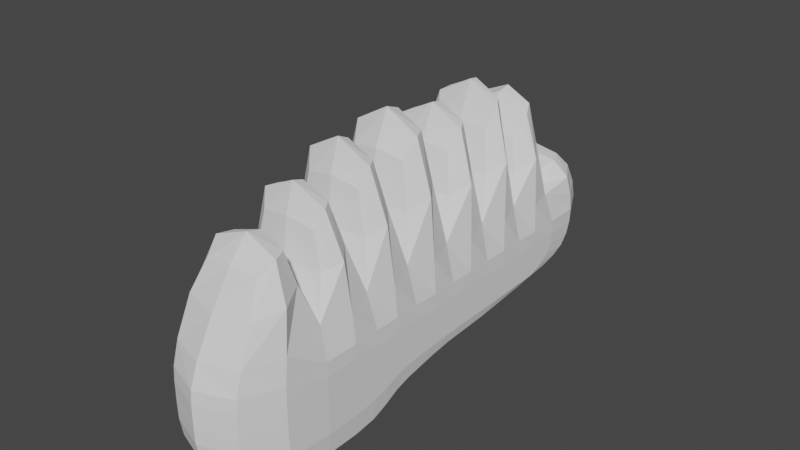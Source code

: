 # Source: parts_ear_c6_chicken.blend  (saved by Blender 3.4.6; exported with 4.5.12 LTS)
import bpy
from mathutils import Matrix  # noqa: F401  (used for matrix-valued properties, if any)

bpy.ops.wm.read_factory_settings(use_empty=True)
scene = bpy.context.scene
scene.name = 'Scene'

# ---- collections
col_collection = bpy.data.collections.new('Collection'); scene.collection.children.link(col_collection)

# ---- world
world_world = bpy.data.worlds.new('World'); scene.world = world_world
world_world.use_nodes = True; world_world.node_tree.nodes.clear()
_N = world_world.node_tree.nodes; _L = world_world.node_tree.links
n0 = _N.new('ShaderNodeOutputWorld'); n0.name = 'World Output'; n0.location = (300, 300)
n1 = _N.new('ShaderNodeBackground'); n1.name = 'Background'; n1.location = (10, 300)
n1.inputs[0].default_value = (0.05088, 0.05088, 0.05088, 1.0)
_L.new(n1.outputs[0], n0.inputs[0])
n0.is_active_output = True
world_world.color = (0.05088, 0.05088, 0.05088)
world_world.use_sun_shadow = False
world_world.sun_shadow_jitter_overblur = 0.0

# ---- meshes
me_078 = bpy.data.meshes.new('立方体.078')
me_078.from_pydata([(-0.5299, -1.095, -1.252), (-0.5299, -1.223, 0.0002562), (-0.5299, 0.7356, -0.6449), (-0.5299, 1.242, 0.0002562), (0.5299, -1.095, -1.252), (0.5299, -1.223, 0.0002562), (0.5299, 0.7356, -0.6449), (0.5299, 1.242, 0.0002562), (-0.5299, -0.2546, -0.9639), (-0.5299, 0.05697, 0.0002562), (0.5299, -0.2546, -0.9639), (0.5299, 0.05697, 0.0002562), (-0.5299, -0.443, -1.252), (0.5299, -0.443, 0.0002562), (-0.5299, -0.443, 0.0002562), (0.5299, -0.443, -1.252), (-0.5299, 0.557, 0.0002562), (0.5299, 0.1285, -0.812), (-0.5299, 0.1285, -0.812), (0.5299, 0.557, 0.0002562), (-0.5299, -1.223, -0.4347), (-0.5299, 1.135, -0.541), (0.5299, 1.135, -0.541), (0.5299, -1.223, -0.4347), (0.5299, 0.05697, -0.4347), (-0.5299, 0.05697, -0.4347), (-0.5299, -0.443, -0.4347), (0.5299, -0.443, -0.4347), (0.5299, 0.557, -0.4347), (-0.5299, 0.557, -0.4347), (-0.5299, -0.1215, -0.812), (0.5299, 0.307, 0.0002562), (-0.5299, 0.307, 0.0002562), (0.5299, -0.1215, -0.812), (-0.5299, 0.307, -0.4347), (0.5299, 0.307, -0.4347), (-0.5299, 0.807, 0.0002562), (0.5299, 0.4856, -0.6449), (-0.5299, 0.4856, -0.6449), (0.5299, 0.807, 0.0002562), (0.5299, 0.807, -0.4347), (-0.5299, 0.807, -0.4347), (-0.5299, -0.193, 0.0002562), (0.5299, -0.3196, -1.055), (-0.5299, -0.3196, -1.055), (0.5299, -0.193, 0.0002562), (0.5299, -0.193, -0.4347), (-0.5299, -0.193, -0.4347), (-0.5299, -0.693, -1.252), (0.5299, -0.693, 0.0002562), (-0.5299, -0.693, 0.0002562), (0.5299, -0.693, -1.252), (-0.5299, -0.693, -0.4347), (0.5299, -0.693, -0.4347), (-0.5299, -1.223, -0.2446), (-0.5299, 1.242, -0.2446), (0.5299, 1.242, -0.2446), (0.5299, -1.223, -0.2446), (0.5299, 0.05697, -0.2446), (-0.5299, 0.05697, -0.2446), (-0.5299, -0.443, -0.2446), (0.5299, -0.443, -0.2446), (0.5299, 0.557, -0.2446), (-0.5299, 0.557, -0.2446), (-0.5299, 0.307, -0.2446), (0.5299, 0.307, -0.2446), (0.5299, 0.807, -0.2446), (-0.5299, 0.807, -0.2446), (0.5299, -0.193, -0.2446), (-0.5299, -0.193, -0.2446), (-0.5299, -0.693, -0.2446), (0.5299, -0.693, -0.2446), (-0.5299, 0.9304, -0.555), (0.5299, 0.9304, -0.555), (0.5299, -1.223, -0.7525), (0.5299, -0.06962, -0.555), (-0.5299, -0.06962, -0.555), (-0.5299, -0.443, -0.7525), (0.5299, -0.443, -0.7525), (0.5299, 0.4304, -0.555), (-0.5299, 0.4304, -0.555), (-0.5299, -1.223, -0.7525), (0.5299, 0.1804, -0.555), (-0.5299, 0.1804, -0.555), (-0.5299, 0.6804, -0.555), (0.5299, 0.6804, -0.555), (-0.5299, -0.3196, -0.555), (0.5299, -0.3196, -0.555), (0.5299, -0.693, -0.7525), (-0.5299, -0.693, -0.7525), (0.5299, -0.7809, 1.238), (0.5299, -0.943, 0.8692), (-0.5299, -0.943, 0.8692), (-0.5299, -0.7809, 1.238), (-0.5299, -0.693, 1.052), (-0.5299, -0.5648, 1.579), (0.5299, -0.5648, 1.579), (0.5299, -0.693, 1.052), (0.5299, -0.3012, 1.811), (0.5299, -0.443, 1.251), (-0.5299, -0.443, 1.251), (-0.5299, -0.3012, 1.811), (-0.5299, -0.1865, 1.311), (-0.5299, 0.0374, 1.911), (0.5299, 0.0374, 1.911), (0.5299, -0.1865, 1.311), (0.5299, 0.3205, 1.79), (0.5299, 0.1381, 1.136), (-0.5299, 0.1381, 1.136), (-0.5299, 0.3205, 1.79), (-0.5299, 0.4219, 1.163), (-0.5299, 0.5705, 1.901), (0.5299, 0.5705, 1.901), (0.5299, 0.4219, 1.163), (0.5299, 0.8475, 1.653), (0.5299, 0.6043, 0.8728), (-0.5299, 0.6043, 0.8728), (-0.5299, 0.8475, 1.653), (-0.5299, 0.8746, 0.3733), (-0.5299, 1.057, 0.5843), (0.5299, 1.057, 0.5843), (0.5299, 0.8746, 0.3733)], [], [(67, 36, 3, 55), (55, 3, 7, 56), (71, 49, 5, 57), (57, 5, 1, 54), (48, 51, 4, 0), (49, 50, 93, 90), (11, 31, 106, 107), (30, 33, 10, 8), (65, 31, 11, 58), (69, 42, 9, 59), (70, 50, 14, 60), (45, 42, 101, 98), (44, 43, 15, 12), (68, 45, 13, 61), (66, 39, 19, 62), (38, 37, 17, 18), (36, 16, 116, 117), (64, 32, 16, 63), (83, 34, 29, 80), (85, 40, 28, 79), (87, 46, 27, 78), (89, 52, 26, 77), (86, 47, 25, 76), (82, 35, 24, 75), (74, 23, 20, 81), (88, 53, 23, 74), (72, 21, 22, 73), (84, 41, 21, 72), (79, 28, 35, 82), (76, 25, 34, 83), (59, 9, 32, 64), (62, 19, 31, 65), (18, 17, 33, 30), (31, 19, 112, 113), (80, 29, 41, 84), (73, 22, 40, 85), (3, 36, 118, 119), (2, 6, 37, 38), (56, 7, 39, 66), (63, 16, 36, 67), (77, 26, 47, 86), (75, 24, 46, 87), (58, 11, 45, 68), (8, 10, 43, 44), (9, 42, 102, 103), (60, 14, 42, 69), (78, 27, 53, 88), (81, 20, 52, 89), (54, 1, 50, 70), (50, 49, 97, 94), (12, 15, 51, 48), (61, 13, 49, 71), (27, 61, 71, 53), (20, 54, 70, 52), (26, 60, 69, 47), (24, 58, 68, 46), (29, 63, 67, 41), (22, 56, 66, 40), (28, 62, 65, 35), (25, 59, 64, 34), (34, 64, 63, 29), (40, 66, 62, 28), (46, 68, 61, 27), (52, 70, 60, 26), (47, 69, 59, 25), (35, 65, 58, 24), (23, 57, 54, 20), (53, 71, 57, 23), (21, 55, 56, 22), (41, 67, 55, 21), (0, 81, 89, 48), (15, 78, 88, 51), (10, 75, 87, 43), (12, 77, 86, 44), (6, 73, 85, 37), (18, 80, 84, 38), (8, 76, 83, 30), (17, 79, 82, 33), (38, 84, 72, 2), (2, 72, 73, 6), (51, 88, 74, 4), (4, 74, 81, 0), (33, 82, 75, 10), (44, 86, 76, 8), (48, 89, 77, 12), (43, 87, 78, 15), (37, 85, 79, 17), (30, 83, 80, 18), (90, 93, 92, 91), (1, 5, 91, 92), (5, 49, 90, 91), (50, 1, 92, 93), (96, 95, 94, 97), (14, 50, 94, 95), (49, 13, 96, 97), (13, 14, 95, 96), (98, 101, 100, 99), (14, 13, 99, 100), (42, 14, 100, 101), (13, 45, 98, 99), (104, 103, 102, 105), (42, 45, 105, 102), (11, 9, 103, 104), (45, 11, 104, 105), (106, 109, 108, 107), (9, 11, 107, 108), (32, 9, 108, 109), (31, 32, 109, 106), (112, 111, 110, 113), (19, 16, 111, 112), (32, 31, 113, 110), (16, 32, 110, 111), (114, 117, 116, 115), (19, 39, 114, 115), (16, 19, 115, 116), (39, 36, 117, 114), (120, 119, 118, 121), (7, 3, 119, 120), (39, 7, 120, 121), (36, 39, 121, 118)])
_uv = me_078.uv_layers.new(name='UVマップ')
_uv.uv.foreach_set('vector', [0.5625, 0.2188, 0.625, 0.2188, 0.625, 0.25, 0.5625, 0.25, 0.5625, 0.25, 0.625, 0.25, 0.625, 0.5, 0.5625, 0.5, 0.5625, 0.7188, 0.625, 0.7188, 0.625, 0.75, 0.5625, 0.75, 0.5625, 0.75, 0.625, 0.75, 0.625, 1.0, 0.5625, 1.0, 0.125, 0.7188, 0.375, 0.7188, 0.375, 0.75, 0.125, 0.75, 0.625, 0.7188, 0.875, 0.7188, 0.875, 0.7188, 0.625, 0.7188, 0.625, 0.625, 0.625, 0.5938, 0.625, 0.5938, 0.625, 0.625, 0.125, 0.5938, 0.375, 0.5938, 0.375, 0.625, 0.125, 0.625, 0.5625, 0.5938, 0.625, 0.5938, 0.625, 0.625, 0.5625, 0.625, 0.5625, 0.09375, 0.625, 0.09375, 0.625, 0.125, 0.5625, 0.125, 0.5625, 0.03125, 0.625, 0.03125, 0.625, 0.0625, 0.5625, 0.0625, 0.625, 0.6562, 0.875, 0.6562, 0.875, 0.6562, 0.625, 0.6562, 0.125, 0.6562, 0.375, 0.6562, 0.375, 0.6875, 0.125, 0.6875, 0.5625, 0.6562, 0.625, 0.6562, 0.625, 0.6875, 0.5625, 0.6875, 0.5625, 0.5312, 0.625, 0.5312, 0.625, 0.5625, 0.5625, 0.5625, 0.125, 0.5312, 0.375, 0.5312, 0.375, 0.5625, 0.125, 0.5625, 0.625, 0.2188, 0.625, 0.1875, 0.625, 0.1875, 0.625, 0.2188, 0.5625, 0.1562, 0.625, 0.1562, 0.625, 0.1875, 0.5625, 0.1875, 0.4375, 0.1562, 0.5, 0.1562, 0.5, 0.1875, 0.4375, 0.1875, 0.4375, 0.5312, 0.5, 0.5312, 0.5, 0.5625, 0.4375, 0.5625, 0.4375, 0.6562, 0.5, 0.6562, 0.5, 0.6875, 0.4375, 0.6875, 0.4375, 0.03125, 0.5, 0.03125, 0.5, 0.0625, 0.4375, 0.0625, 0.4375, 0.09375, 0.5, 0.09375, 0.5, 0.125, 0.4375, 0.125, 0.4375, 0.5938, 0.5, 0.5938, 0.5, 0.625, 0.4375, 0.625, 0.4375, 0.75, 0.5, 0.75, 0.5, 1.0, 0.4375, 1.0, 0.4375, 0.7188, 0.5, 0.7188, 0.5, 0.75, 0.4375, 0.75, 0.4375, 0.25, 0.5, 0.25, 0.5, 0.5, 0.4375, 0.5, 0.4375, 0.2188, 0.5, 0.2188, 0.5, 0.25, 0.4375, 0.25, 0.4375, 0.5625, 0.5, 0.5625, 0.5, 0.5938, 0.4375, 0.5938, 0.4375, 0.125, 0.5, 0.125, 0.5, 0.1562, 0.4375, 0.1562, 0.5625, 0.125, 0.625, 0.125, 0.625, 0.1562, 0.5625, 0.1562, 0.5625, 0.5625, 0.625, 0.5625, 0.625, 0.5938, 0.5625, 0.5938, 0.125, 0.5625, 0.375, 0.5625, 0.375, 0.5938, 0.125, 0.5938, 0.625, 0.5938, 0.625, 0.5625, 0.625, 0.5625, 0.625, 0.5938, 0.4375, 0.1875, 0.5, 0.1875, 0.5, 0.2188, 0.4375, 0.2188, 0.4375, 0.5, 0.5, 0.5, 0.5, 0.5312, 0.4375, 0.5312, 0.625, 0.25, 0.625, 0.2188, 0.625, 0.2188, 0.625, 0.25, 0.125, 0.5, 0.375, 0.5, 0.375, 0.5312, 0.125, 0.5312, 0.5625, 0.5, 0.625, 0.5, 0.625, 0.5312, 0.5625, 0.5312, 0.5625, 0.1875, 0.625, 0.1875, 0.625, 0.2188, 0.5625, 0.2188, 0.4375, 0.0625, 0.5, 0.0625, 0.5, 0.09375, 0.4375, 0.09375, 0.4375, 0.625, 0.5, 0.625, 0.5, 0.6562, 0.4375, 0.6562, 0.5625, 0.625, 0.625, 0.625, 0.625, 0.6562, 0.5625, 0.6562, 0.125, 0.625, 0.375, 0.625, 0.375, 0.6562, 0.125, 0.6562, 0.625, 0.125, 0.625, 0.09375, 0.625, 0.09375, 0.625, 0.125, 0.5625, 0.0625, 0.625, 0.0625, 0.625, 0.09375, 0.5625, 0.09375, 0.4375, 0.6875, 0.5, 0.6875, 0.5, 0.7188, 0.4375, 0.7188, 0.4375, 0.0, 0.5, 0.0, 0.5, 0.03125, 0.4375, 0.03125, 0.5625, 0.0, 0.625, 0.0, 0.625, 0.03125, 0.5625, 0.03125, 0.875, 0.7188, 0.625, 0.7188, 0.625, 0.7188, 0.875, 0.7188, 0.125, 0.6875, 0.375, 0.6875, 0.375, 0.7188, 0.125, 0.7188, 0.5625, 0.6875, 0.625, 0.6875, 0.625, 0.7188, 0.5625, 0.7188, 0.5, 0.6875, 0.5625, 0.6875, 0.5625, 0.7188, 0.5, 0.7188, 0.5, 0.0, 0.5625, 0.0, 0.5625, 0.03125, 0.5, 0.03125, 0.5, 0.0625, 0.5625, 0.0625, 0.5625, 0.09375, 0.5, 0.09375, 0.5, 0.625, 0.5625, 0.625, 0.5625, 0.6562, 0.5, 0.6562, 0.5, 0.1875, 0.5625, 0.1875, 0.5625, 0.2188, 0.5, 0.2188, 0.5, 0.5, 0.5625, 0.5, 0.5625, 0.5312, 0.5, 0.5312, 0.5, 0.5625, 0.5625, 0.5625, 0.5625, 0.5938, 0.5, 0.5938, 0.5, 0.125, 0.5625, 0.125, 0.5625, 0.1562, 0.5, 0.1562, 0.5, 0.1562, 0.5625, 0.1562, 0.5625, 0.1875, 0.5, 0.1875, 0.5, 0.5312, 0.5625, 0.5312, 0.5625, 0.5625, 0.5, 0.5625, 0.5, 0.6562, 0.5625, 0.6562, 0.5625, 0.6875, 0.5, 0.6875, 0.5, 0.03125, 0.5625, 0.03125, 0.5625, 0.0625, 0.5, 0.0625, 0.5, 0.09375, 0.5625, 0.09375, 0.5625, 0.125, 0.5, 0.125, 0.5, 0.5938, 0.5625, 0.5938, 0.5625, 0.625, 0.5, 0.625, 0.5, 0.75, 0.5625, 0.75, 0.5625, 1.0, 0.5, 1.0, 0.5, 0.7188, 0.5625, 0.7188, 0.5625, 0.75, 0.5, 0.75, 0.5, 0.25, 0.5625, 0.25, 0.5625, 0.5, 0.5, 0.5, 0.5, 0.2188, 0.5625, 0.2188, 0.5625, 0.25, 0.5, 0.25, 0.375, 0.0, 0.4375, 0.0, 0.4375, 0.03125, 0.375, 0.03125, 0.375, 0.6875, 0.4375, 0.6875, 0.4375, 0.7188, 0.375, 0.7188, 0.375, 0.625, 0.4375, 0.625, 0.4375, 0.6562, 0.375, 0.6562, 0.375, 0.0625, 0.4375, 0.0625, 0.4375, 0.09375, 0.375, 0.09375, 0.375, 0.5, 0.4375, 0.5, 0.4375, 0.5312, 0.375, 0.5312, 0.375, 0.1875, 0.4375, 0.1875, 0.4375, 0.2188, 0.375, 0.2188, 0.375, 0.125, 0.4375, 0.125, 0.4375, 0.1562, 0.375, 0.1562, 0.375, 0.5625, 0.4375, 0.5625, 0.4375, 0.5938, 0.375, 0.5938, 0.375, 0.2188, 0.4375, 0.2188, 0.4375, 0.25, 0.375, 0.25, 0.375, 0.25, 0.4375, 0.25, 0.4375, 0.5, 0.375, 0.5, 0.375, 0.7188, 0.4375, 0.7188, 0.4375, 0.75, 0.375, 0.75, 0.375, 0.75, 0.4375, 0.75, 0.4375, 1.0, 0.375, 1.0, 0.375, 0.5938, 0.4375, 0.5938, 0.4375, 0.625, 0.375, 0.625, 0.375, 0.09375, 0.4375, 0.09375, 0.4375, 0.125, 0.375, 0.125, 0.375, 0.03125, 0.4375, 0.03125, 0.4375, 0.0625, 0.375, 0.0625, 0.375, 0.6562, 0.4375, 0.6562, 0.4375, 0.6875, 0.375, 0.6875, 0.375, 0.5312, 0.4375, 0.5312, 0.4375, 0.5625, 0.375, 0.5625, 0.375, 0.1562, 0.4375, 0.1562, 0.4375, 0.1875, 0.375, 0.1875, 0.625, 0.7188, 0.875, 0.7188, 0.875, 0.75, 0.625, 0.75, 0.625, 1.0, 0.625, 0.75, 0.625, 0.75, 0.625, 1.0, 0.625, 0.75, 0.625, 0.7188, 0.625, 0.7188, 0.625, 0.75, 0.625, 0.03125, 0.625, 0.0, 0.625, 0.0, 0.625, 0.03125, 0.625, 0.6875, 0.875, 0.6875, 0.875, 0.7188, 0.625, 0.7188, 0.625, 0.0625, 0.625, 0.03125, 0.625, 0.03125, 0.625, 0.0625, 0.625, 0.7188, 0.625, 0.6875, 0.625, 0.6875, 0.625, 0.7188, 0.625, 0.6875, 0.875, 0.6875, 0.875, 0.6875, 0.625, 0.6875, 0.625, 0.6562, 0.875, 0.6562, 0.875, 0.6875, 0.625, 0.6875, 0.875, 0.6875, 0.625, 0.6875, 0.625, 0.6875, 0.875, 0.6875, 0.625, 0.09375, 0.625, 0.0625, 0.625, 0.0625, 0.625, 0.09375, 0.625, 0.6875, 0.625, 0.6562, 0.625, 0.6562, 0.625, 0.6875, 0.625, 0.625, 0.875, 0.625, 0.875, 0.6562, 0.625, 0.6562, 0.875, 0.6562, 0.625, 0.6562, 0.625, 0.6562, 0.875, 0.6562, 0.625, 0.625, 0.875, 0.625, 0.875, 0.625, 0.625, 0.625, 0.625, 0.6562, 0.625, 0.625, 0.625, 0.625, 0.625, 0.6562, 0.625, 0.5938, 0.875, 0.5938, 0.875, 0.625, 0.625, 0.625, 0.875, 0.625, 0.625, 0.625, 0.625, 0.625, 0.875, 0.625, 0.625, 0.1562, 0.625, 0.125, 0.625, 0.125, 0.625, 0.1562, 0.625, 0.5938, 0.875, 0.5938, 0.875, 0.5938, 0.625, 0.5938, 0.625, 0.5625, 0.875, 0.5625, 0.875, 0.5938, 0.625, 0.5938, 0.625, 0.5625, 0.875, 0.5625, 0.875, 0.5625, 0.625, 0.5625, 0.875, 0.5938, 0.625, 0.5938, 0.625, 0.5938, 0.875, 0.5938, 0.625, 0.1875, 0.625, 0.1562, 0.625, 0.1562, 0.625, 0.1875, 0.625, 0.5312, 0.875, 0.5312, 0.875, 0.5625, 0.625, 0.5625, 0.625, 0.5625, 0.625, 0.5312, 0.625, 0.5312, 0.625, 0.5625, 0.875, 0.5625, 0.625, 0.5625, 0.625, 0.5625, 0.875, 0.5625, 0.625, 0.5312, 0.875, 0.5312, 0.875, 0.5312, 0.625, 0.5312, 0.625, 0.5, 0.875, 0.5, 0.875, 0.5312, 0.625, 0.5312, 0.625, 0.5, 0.625, 0.25, 0.625, 0.25, 0.625, 0.5, 0.625, 0.5312, 0.625, 0.5, 0.625, 0.5, 0.625, 0.5312, 0.875, 0.5312, 0.625, 0.5312, 0.625, 0.5312, 0.875, 0.5312])
me_078.update()

# ---- objects
ob_058 = bpy.data.objects.new('立方体.058', me_078)

# ---- transforms, parenting, visibility, modifiers, constraints
ob_058.location = (0.0, 1.526e-05, 0.0)
ob_058.rotation_euler = (0.0, -0.0, -0.00425)
ob_058.scale = (3.0, 6.0, 3.0)
_m = ob_058.modifiers.new('細分化', 'SUBSURF')
_m.levels = 3
_m.render_levels = 1

# ---- collection membership
col_collection.objects.link(ob_058)

# ---- scene / render settings (as saved in the file)
scene.frame_start = 1; scene.frame_end = 250; scene.frame_set(1)
scene.render.engine = 'CYCLES'
scene.cycles.sampling_pattern = 'TABULATED_SOBOL'
scene.cycles.use_light_tree = False
scene.view_settings.view_transform = 'Filmic'
bpy.context.view_layer.update()

# ---- added for rendering (the .blend has no active camera and no usable light): camera, sun
cam_auto = bpy.data.cameras.new('AutoCamera')
cam_auto.lens = 50.0
cam_auto.sensor_width = 36.0
cam_auto.clip_end = 1000.0
ob_auto_camera = bpy.data.objects.new('AutoCamera', cam_auto)
scene.collection.objects.link(ob_auto_camera)
ob_auto_camera.location = (16.5461, -19.7994, 14.2245)
ob_auto_camera.rotation_euler = (1.09748, -7.21219e-08, 0.694738)
scene.camera = ob_auto_camera
light_auto_sun = bpy.data.lights.new('AutoSun', 'SUN')
light_auto_sun.energy = 3.0
light_auto_sun.angle = 0.0523599
ob_auto_sun = bpy.data.objects.new('AutoSun', light_auto_sun)
scene.collection.objects.link(ob_auto_sun)
ob_auto_sun.rotation_euler = (0.872665, 0.174533, 0.523599)
bpy.context.view_layer.update()
